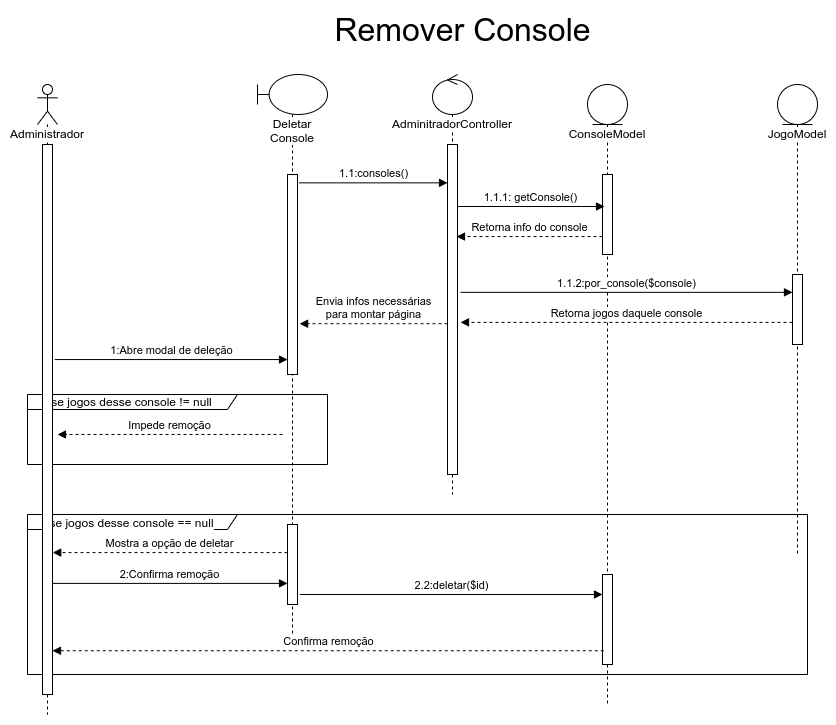

The diagram above was exported from draw.io. Its source (the exported page's mxGraphModel, read from the mxfile embedded in the PNG):
<mxGraphModel dx="1673" dy="1033" grid="1" gridSize="10" guides="1" tooltips="1" connect="1" arrows="1" fold="1" page="1" pageScale="1" pageWidth="850" pageHeight="1100" math="0" shadow="0">
  <root>
    <mxCell id="Qr7ryBbbYdevHlOAE57L-0" />
    <mxCell id="Qr7ryBbbYdevHlOAE57L-1" parent="Qr7ryBbbYdevHlOAE57L-0" />
    <mxCell id="DqTxjPXIqphkyKQdv-q2-28" value="se jogos desse console == null" style="shape=umlFrame;whiteSpace=wrap;html=1;labelBackgroundColor=#FFFFFF;fontSize=12;fillColor=default;width=210;height=15;" vertex="1" parent="Qr7ryBbbYdevHlOAE57L-1">
      <mxGeometry x="20" y="520" width="780" height="160" as="geometry" />
    </mxCell>
    <mxCell id="DqTxjPXIqphkyKQdv-q2-29" value="se jogos desse console != null" style="shape=umlFrame;whiteSpace=wrap;html=1;labelBackgroundColor=#FFFFFF;fontSize=12;fillColor=default;width=210;height=15;" vertex="1" parent="Qr7ryBbbYdevHlOAE57L-1">
      <mxGeometry x="20" y="400" width="300" height="70" as="geometry" />
    </mxCell>
    <mxCell id="DqTxjPXIqphkyKQdv-q2-0" value="&lt;span style=&quot;background-color: rgb(255 , 255 , 255)&quot;&gt;Administrador&lt;/span&gt;" style="shape=umlLifeline;participant=umlActor;perimeter=lifelinePerimeter;whiteSpace=wrap;html=1;container=1;collapsible=0;recursiveResize=0;verticalAlign=top;spacingTop=36;outlineConnect=0;" vertex="1" parent="Qr7ryBbbYdevHlOAE57L-1">
      <mxGeometry x="30" y="90" width="20" height="630" as="geometry" />
    </mxCell>
    <mxCell id="DqTxjPXIqphkyKQdv-q2-1" value="" style="html=1;points=[];perimeter=orthogonalPerimeter;fillColor=default;" vertex="1" parent="DqTxjPXIqphkyKQdv-q2-0">
      <mxGeometry x="5" y="60" width="10" height="550" as="geometry" />
    </mxCell>
    <mxCell id="DqTxjPXIqphkyKQdv-q2-2" value="&lt;span style=&quot;background-color: rgb(255 , 255 , 255)&quot;&gt;Deletar Console&lt;/span&gt;" style="shape=umlLifeline;participant=umlBoundary;perimeter=lifelinePerimeter;whiteSpace=wrap;html=1;container=1;collapsible=0;recursiveResize=0;verticalAlign=top;spacingTop=36;outlineConnect=0;" vertex="1" parent="Qr7ryBbbYdevHlOAE57L-1">
      <mxGeometry x="250" y="80" width="70" height="560" as="geometry" />
    </mxCell>
    <mxCell id="tWCzDExRe78rw3FSfJtD-5" value="" style="html=1;points=[];perimeter=orthogonalPerimeter;labelBackgroundColor=none;fontSize=12;fillColor=default;" vertex="1" parent="DqTxjPXIqphkyKQdv-q2-2">
      <mxGeometry x="30" y="450" width="10" height="80" as="geometry" />
    </mxCell>
    <mxCell id="tWCzDExRe78rw3FSfJtD-6" value="" style="html=1;points=[];perimeter=orthogonalPerimeter;labelBackgroundColor=none;fontSize=12;fillColor=default;" vertex="1" parent="DqTxjPXIqphkyKQdv-q2-2">
      <mxGeometry x="30" y="100" width="10" height="200" as="geometry" />
    </mxCell>
    <mxCell id="DqTxjPXIqphkyKQdv-q2-4" value="&lt;span style=&quot;background-color: rgb(255 , 255 , 255)&quot;&gt;AdminitradorController&lt;/span&gt;" style="shape=umlLifeline;participant=umlControl;perimeter=lifelinePerimeter;whiteSpace=wrap;html=1;container=1;collapsible=0;recursiveResize=0;verticalAlign=top;spacingTop=36;outlineConnect=0;fillColor=default;" vertex="1" parent="Qr7ryBbbYdevHlOAE57L-1">
      <mxGeometry x="425" y="80" width="40" height="420" as="geometry" />
    </mxCell>
    <mxCell id="DqTxjPXIqphkyKQdv-q2-5" value="" style="html=1;points=[];perimeter=orthogonalPerimeter;labelBackgroundColor=#FFFFFF;fillColor=default;" vertex="1" parent="DqTxjPXIqphkyKQdv-q2-4">
      <mxGeometry x="15" y="70" width="10" height="330" as="geometry" />
    </mxCell>
    <mxCell id="DqTxjPXIqphkyKQdv-q2-6" value="ConsoleModel" style="shape=umlLifeline;participant=umlEntity;perimeter=lifelinePerimeter;whiteSpace=wrap;html=1;container=1;collapsible=0;recursiveResize=0;verticalAlign=top;spacingTop=36;outlineConnect=0;labelBackgroundColor=#FFFFFF;fillColor=default;" vertex="1" parent="Qr7ryBbbYdevHlOAE57L-1">
      <mxGeometry x="580" y="90" width="40" height="620" as="geometry" />
    </mxCell>
    <mxCell id="DqTxjPXIqphkyKQdv-q2-7" value="" style="html=1;points=[];perimeter=orthogonalPerimeter;labelBackgroundColor=#FFFFFF;fillColor=default;" vertex="1" parent="DqTxjPXIqphkyKQdv-q2-6">
      <mxGeometry x="15" y="90" width="10" height="80" as="geometry" />
    </mxCell>
    <mxCell id="tWCzDExRe78rw3FSfJtD-2" value="" style="html=1;points=[];perimeter=orthogonalPerimeter;labelBackgroundColor=none;fontSize=12;fillColor=default;" vertex="1" parent="DqTxjPXIqphkyKQdv-q2-6">
      <mxGeometry x="15" y="490" width="10" height="90" as="geometry" />
    </mxCell>
    <mxCell id="DqTxjPXIqphkyKQdv-q2-8" value="1.1.1: getConsole()" style="html=1;verticalAlign=bottom;endArrow=block;rounded=0;entryX=0.2;entryY=0.4;entryDx=0;entryDy=0;entryPerimeter=0;" edge="1" parent="Qr7ryBbbYdevHlOAE57L-1" source="DqTxjPXIqphkyKQdv-q2-5" target="DqTxjPXIqphkyKQdv-q2-7">
      <mxGeometry width="80" relative="1" as="geometry">
        <mxPoint x="480" y="224" as="sourcePoint" />
        <mxPoint x="590" y="220" as="targetPoint" />
      </mxGeometry>
    </mxCell>
    <mxCell id="DqTxjPXIqphkyKQdv-q2-9" value="Retorna info do console" style="html=1;verticalAlign=bottom;endArrow=block;rounded=0;dashed=1;entryX=0.9;entryY=0.279;entryDx=0;entryDy=0;entryPerimeter=0;" edge="1" parent="Qr7ryBbbYdevHlOAE57L-1" source="DqTxjPXIqphkyKQdv-q2-7" target="DqTxjPXIqphkyKQdv-q2-5">
      <mxGeometry width="80" relative="1" as="geometry">
        <mxPoint x="610" y="385" as="sourcePoint" />
        <mxPoint x="450" y="384.5899999999999" as="targetPoint" />
      </mxGeometry>
    </mxCell>
    <mxCell id="DqTxjPXIqphkyKQdv-q2-10" value="&lt;span style=&quot;font-size: 32px&quot;&gt;Remover Console&lt;/span&gt;" style="text;html=1;align=center;verticalAlign=middle;resizable=0;points=[];autosize=1;strokeColor=none;fillColor=none;" vertex="1" parent="Qr7ryBbbYdevHlOAE57L-1">
      <mxGeometry x="320" y="20" width="270" height="30" as="geometry" />
    </mxCell>
    <mxCell id="DqTxjPXIqphkyKQdv-q2-11" value="1:Abre modal de deleção" style="html=1;verticalAlign=bottom;endArrow=block;rounded=0;exitX=1.228;exitY=0.391;exitDx=0;exitDy=0;exitPerimeter=0;" edge="1" parent="Qr7ryBbbYdevHlOAE57L-1" source="DqTxjPXIqphkyKQdv-q2-1">
      <mxGeometry width="80" relative="1" as="geometry">
        <mxPoint x="40" y="180" as="sourcePoint" />
        <mxPoint x="280" y="365.04999999999995" as="targetPoint" />
      </mxGeometry>
    </mxCell>
    <mxCell id="DqTxjPXIqphkyKQdv-q2-12" value="Envia infos necessárias&lt;br&gt;para montar página" style="html=1;verticalAlign=bottom;endArrow=block;rounded=0;dashed=1;entryX=1.21;entryY=0.376;entryDx=0;entryDy=0;entryPerimeter=0;" edge="1" parent="Qr7ryBbbYdevHlOAE57L-1" source="DqTxjPXIqphkyKQdv-q2-5">
      <mxGeometry width="80" relative="1" as="geometry">
        <mxPoint x="440" y="367" as="sourcePoint" />
        <mxPoint x="292.10000000000014" y="329.1999999999998" as="targetPoint" />
      </mxGeometry>
    </mxCell>
    <mxCell id="DqTxjPXIqphkyKQdv-q2-21" value="JogoModel" style="shape=umlLifeline;participant=umlEntity;perimeter=lifelinePerimeter;whiteSpace=wrap;html=1;container=1;collapsible=0;recursiveResize=0;verticalAlign=top;spacingTop=36;outlineConnect=0;labelBackgroundColor=#FFFFFF;fillColor=default;" vertex="1" parent="Qr7ryBbbYdevHlOAE57L-1">
      <mxGeometry x="770" y="90" width="40" height="470" as="geometry" />
    </mxCell>
    <mxCell id="DqTxjPXIqphkyKQdv-q2-22" value="" style="html=1;points=[];perimeter=orthogonalPerimeter;labelBackgroundColor=#FFFFFF;fillColor=default;" vertex="1" parent="DqTxjPXIqphkyKQdv-q2-21">
      <mxGeometry x="15" y="190" width="10" height="70" as="geometry" />
    </mxCell>
    <mxCell id="DqTxjPXIqphkyKQdv-q2-23" value="1.1:consoles()" style="html=1;verticalAlign=bottom;endArrow=block;rounded=0;exitX=1.171;exitY=0.063;exitDx=0;exitDy=0;exitPerimeter=0;" edge="1" parent="Qr7ryBbbYdevHlOAE57L-1" target="DqTxjPXIqphkyKQdv-q2-5">
      <mxGeometry width="80" relative="1" as="geometry">
        <mxPoint x="291.71000000000004" y="188.3499999999999" as="sourcePoint" />
        <mxPoint x="420" y="180" as="targetPoint" />
      </mxGeometry>
    </mxCell>
    <mxCell id="DqTxjPXIqphkyKQdv-q2-24" value="1.1.2:por_console($console)" style="html=1;verticalAlign=bottom;endArrow=block;rounded=0;exitX=1.3;exitY=0.448;exitDx=0;exitDy=0;exitPerimeter=0;" edge="1" parent="Qr7ryBbbYdevHlOAE57L-1" source="DqTxjPXIqphkyKQdv-q2-5" target="DqTxjPXIqphkyKQdv-q2-22">
      <mxGeometry width="80" relative="1" as="geometry">
        <mxPoint x="450" y="200" as="sourcePoint" />
        <mxPoint x="603" y="190.00000000000009" as="targetPoint" />
      </mxGeometry>
    </mxCell>
    <mxCell id="DqTxjPXIqphkyKQdv-q2-25" value="Retorna jogos daquele console" style="html=1;verticalAlign=bottom;endArrow=block;rounded=0;dashed=1;entryX=1.3;entryY=0.539;entryDx=0;entryDy=0;entryPerimeter=0;" edge="1" parent="Qr7ryBbbYdevHlOAE57L-1" source="DqTxjPXIqphkyKQdv-q2-22" target="DqTxjPXIqphkyKQdv-q2-5">
      <mxGeometry width="80" relative="1" as="geometry">
        <mxPoint x="760" y="325" as="sourcePoint" />
        <mxPoint x="445" y="320" as="targetPoint" />
      </mxGeometry>
    </mxCell>
    <mxCell id="DqTxjPXIqphkyKQdv-q2-26" value="Mostra a opção de deletar" style="html=1;verticalAlign=bottom;endArrow=block;rounded=0;dashed=1;startArrow=none;entryX=1.021;entryY=0.742;entryDx=0;entryDy=0;entryPerimeter=0;" edge="1" parent="Qr7ryBbbYdevHlOAE57L-1" target="DqTxjPXIqphkyKQdv-q2-1">
      <mxGeometry width="80" relative="1" as="geometry">
        <mxPoint x="280" y="558.0999999999999" as="sourcePoint" />
        <mxPoint x="140" y="680" as="targetPoint" />
      </mxGeometry>
    </mxCell>
    <mxCell id="DqTxjPXIqphkyKQdv-q2-30" value="Impede remoção" style="html=1;verticalAlign=bottom;endArrow=block;rounded=0;dashed=1;" edge="1" parent="Qr7ryBbbYdevHlOAE57L-1">
      <mxGeometry width="80" relative="1" as="geometry">
        <mxPoint x="275" y="440" as="sourcePoint" />
        <mxPoint x="50" y="440" as="targetPoint" />
      </mxGeometry>
    </mxCell>
    <mxCell id="tWCzDExRe78rw3FSfJtD-0" value="2:Confirma remoção" style="html=1;verticalAlign=bottom;endArrow=block;rounded=0;exitX=0.952;exitY=0.798;exitDx=0;exitDy=0;exitPerimeter=0;" edge="1" parent="Qr7ryBbbYdevHlOAE57L-1" source="DqTxjPXIqphkyKQdv-q2-1">
      <mxGeometry width="80" relative="1" as="geometry">
        <mxPoint x="40.0000000000002" y="620" as="sourcePoint" />
        <mxPoint x="280" y="588.9000000000001" as="targetPoint" />
      </mxGeometry>
    </mxCell>
    <mxCell id="tWCzDExRe78rw3FSfJtD-3" value="2.2:deletar($id)" style="html=1;verticalAlign=bottom;endArrow=block;rounded=0;exitX=0.952;exitY=0.798;exitDx=0;exitDy=0;exitPerimeter=0;" edge="1" parent="Qr7ryBbbYdevHlOAE57L-1" target="tWCzDExRe78rw3FSfJtD-2">
      <mxGeometry width="80" relative="1" as="geometry">
        <mxPoint x="292.2600000000002" y="600.0000000000001" as="sourcePoint" />
        <mxPoint x="527.74" y="600.0000000000001" as="targetPoint" />
      </mxGeometry>
    </mxCell>
    <mxCell id="tWCzDExRe78rw3FSfJtD-4" value="Confirma remoção" style="html=1;verticalAlign=bottom;endArrow=block;rounded=0;dashed=1;startArrow=none;exitX=0.124;exitY=0.847;exitDx=0;exitDy=0;exitPerimeter=0;" edge="1" parent="Qr7ryBbbYdevHlOAE57L-1" source="tWCzDExRe78rw3FSfJtD-2" target="DqTxjPXIqphkyKQdv-q2-1">
      <mxGeometry width="80" relative="1" as="geometry">
        <mxPoint x="374.79" y="740.0000000000001" as="sourcePoint" />
        <mxPoint x="140.00000000000006" y="740.0000000000001" as="targetPoint" />
      </mxGeometry>
    </mxCell>
  </root>
</mxGraphModel>